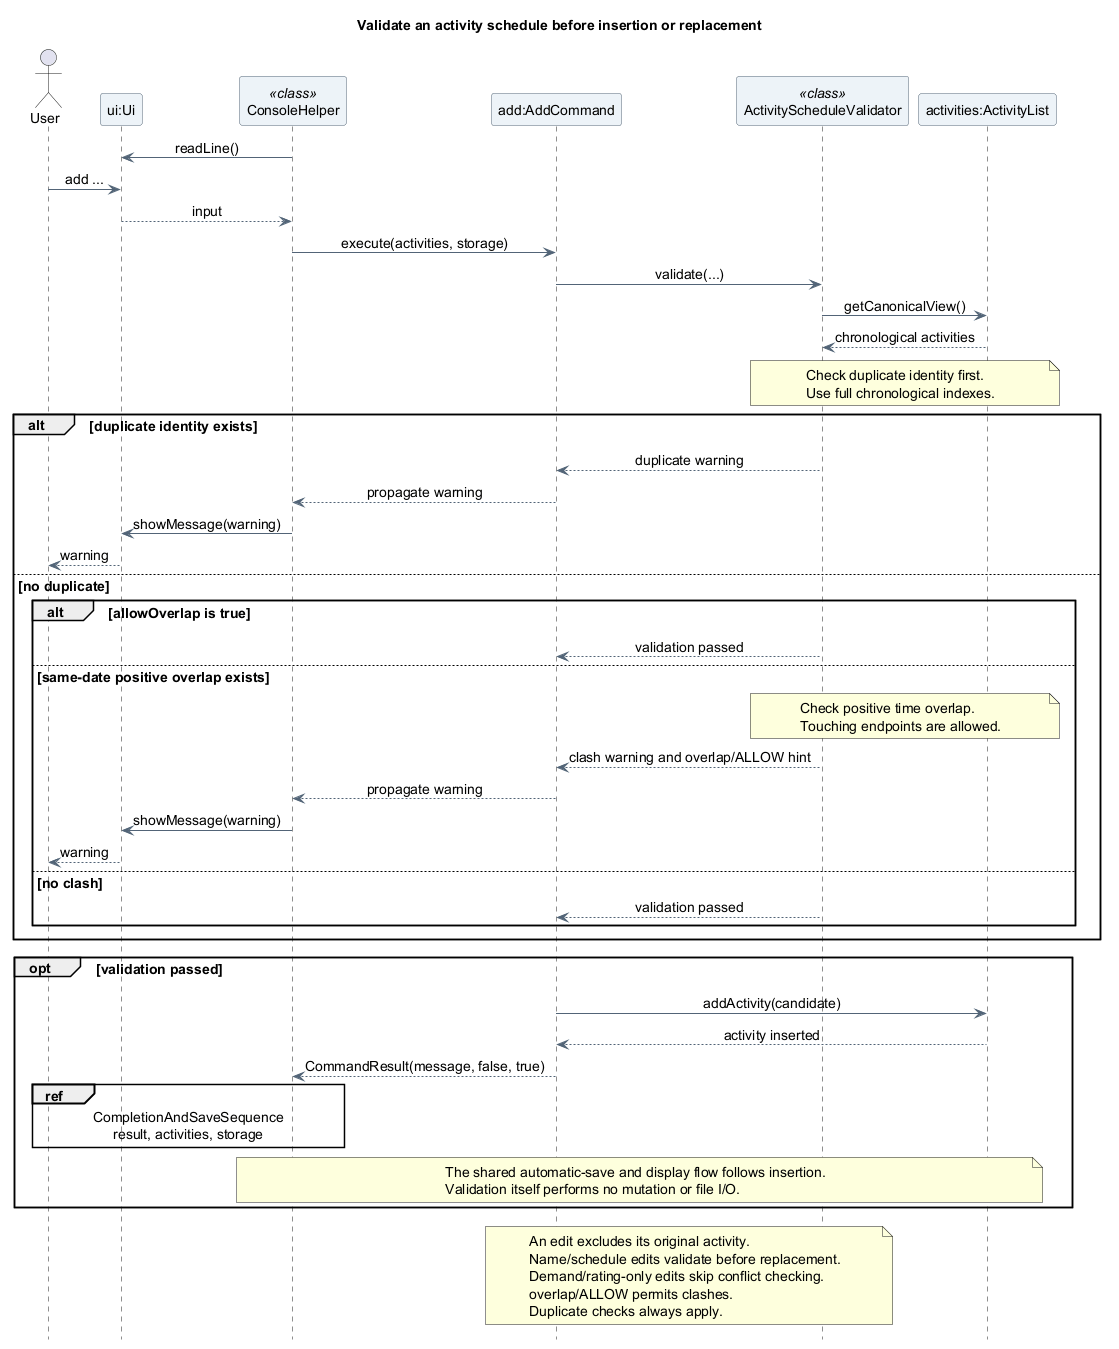

The diagram above was rendered by PlantUML. Its source (embedded in the PNG):
@startuml
title Validate an activity schedule before insertion or replacement
skinparam backgroundColor white
skinparam shadowing false
skinparam defaultFontName SansSerif
skinparam defaultFontSize 14
skinparam ParticipantBackgroundColor #EDF3F8
skinparam ParticipantBorderColor #526477
skinparam ArrowColor #526477
skinparam sequenceMessageAlign center
hide footbox

actor "User" as User
participant "ui:Ui" as UI
participant "ConsoleHelper" as Console <<class>>
participant "add:AddCommand" as Add
participant "ActivityScheduleValidator" as Validator <<class>>
participant "activities:ActivityList" as Activities

Console -> UI : readLine()
User -> UI : add ...
UI --> Console : input

Console -> Add : execute(activities, storage)
Add -> Validator : validate(...)
Validator -> Activities : getCanonicalView()
Activities --> Validator : chronological activities
note over Validator, Activities
  Check duplicate identity first.
  Use full chronological indexes.
end note

alt duplicate identity exists
  Validator --> Add : duplicate warning
  Add --> Console : propagate warning
  Console -> UI : showMessage(warning)
  UI --> User : warning
else no duplicate
  alt allowOverlap is true
    Validator --> Add : validation passed
  else same-date positive overlap exists
    note over Validator, Activities
      Check positive time overlap.
      Touching endpoints are allowed.
    end note
    Validator --> Add : clash warning and overlap/ALLOW hint
    Add --> Console : propagate warning
    Console -> UI : showMessage(warning)
    UI --> User : warning
  else no clash
    Validator --> Add : validation passed
  end
end

opt validation passed
  Add -> Activities : addActivity(candidate)
  Activities --> Add : activity inserted
  Add --> Console : CommandResult(message, false, true)
  ref over User, Console
  CompletionAndSaveSequence
  result, activities, storage
end ref
  note over Console, Activities
    The shared automatic-save and display flow follows insertion.
    Validation itself performs no mutation or file I/O.
  end note
end

note over Add, Validator
  An edit excludes its original activity.
  Name/schedule edits validate before replacement.
  Demand/rating-only edits skip conflict checking.
  overlap/ALLOW permits clashes.
  Duplicate checks always apply.
end note
@enduml